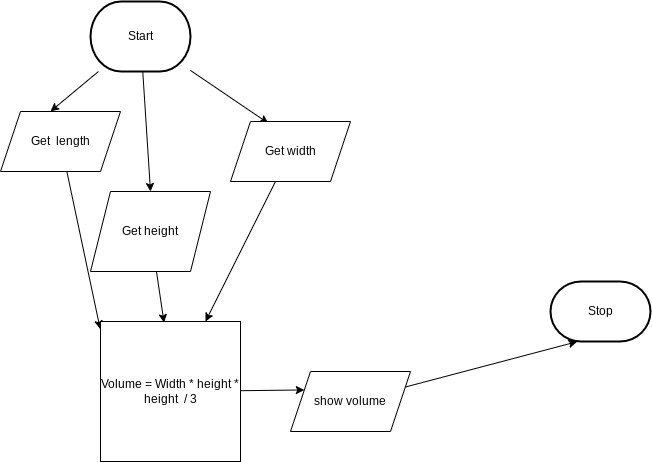

The diagram above was exported from draw.io. Its source (the exported page's mxGraphModel, read from the mxfile embedded in the PNG):
<mxGraphModel dx="846" dy="512" grid="1" gridSize="10" guides="1" tooltips="1" connect="1" arrows="1" fold="1" page="1" pageScale="1" pageWidth="850" pageHeight="1100" math="0" shadow="0">
  <root>
    <mxCell id="0" />
    <mxCell id="1" parent="0" />
    <mxCell id="7" style="edgeStyle=none;html=1;entryX=0.417;entryY=-0.002;entryDx=0;entryDy=0;entryPerimeter=0;" edge="1" parent="1" source="2" target="4">
      <mxGeometry relative="1" as="geometry" />
    </mxCell>
    <mxCell id="8" style="edgeStyle=none;html=1;entryX=0.5;entryY=0;entryDx=0;entryDy=0;" edge="1" parent="1" source="2" target="6">
      <mxGeometry relative="1" as="geometry" />
    </mxCell>
    <mxCell id="9" style="edgeStyle=none;html=1;entryX=0.315;entryY=0.029;entryDx=0;entryDy=0;entryPerimeter=0;" edge="1" parent="1" source="2" target="5">
      <mxGeometry relative="1" as="geometry" />
    </mxCell>
    <mxCell id="2" value="Start" style="strokeWidth=2;html=1;shape=mxgraph.flowchart.terminator;whiteSpace=wrap;" parent="1" vertex="1">
      <mxGeometry x="130" y="30" width="100" height="70" as="geometry" />
    </mxCell>
    <mxCell id="3" value="Stop" style="strokeWidth=2;html=1;shape=mxgraph.flowchart.terminator;whiteSpace=wrap;" parent="1" vertex="1">
      <mxGeometry x="590" y="310" width="100" height="60" as="geometry" />
    </mxCell>
    <mxCell id="11" style="edgeStyle=none;html=1;entryX=-0.002;entryY=0.054;entryDx=0;entryDy=0;entryPerimeter=0;" edge="1" parent="1" source="4" target="10">
      <mxGeometry relative="1" as="geometry" />
    </mxCell>
    <mxCell id="4" value="Get&amp;nbsp; length" style="shape=parallelogram;perimeter=parallelogramPerimeter;whiteSpace=wrap;html=1;fixedSize=1;" vertex="1" parent="1">
      <mxGeometry x="40" y="140" width="120" height="60" as="geometry" />
    </mxCell>
    <mxCell id="13" style="edgeStyle=none;html=1;" edge="1" parent="1" source="5" target="10">
      <mxGeometry relative="1" as="geometry" />
    </mxCell>
    <mxCell id="5" value="Get width" style="shape=parallelogram;perimeter=parallelogramPerimeter;whiteSpace=wrap;html=1;fixedSize=1;" vertex="1" parent="1">
      <mxGeometry x="270" y="150" width="120" height="60" as="geometry" />
    </mxCell>
    <mxCell id="12" style="edgeStyle=none;html=1;entryX=0.454;entryY=0.008;entryDx=0;entryDy=0;entryPerimeter=0;" edge="1" parent="1" source="6" target="10">
      <mxGeometry relative="1" as="geometry" />
    </mxCell>
    <mxCell id="6" value="Get height" style="shape=parallelogram;perimeter=parallelogramPerimeter;whiteSpace=wrap;html=1;fixedSize=1;" vertex="1" parent="1">
      <mxGeometry x="130" y="220" width="120" height="80" as="geometry" />
    </mxCell>
    <mxCell id="15" style="edgeStyle=none;html=1;entryX=0;entryY=0.25;entryDx=0;entryDy=0;" edge="1" parent="1" source="10" target="14">
      <mxGeometry relative="1" as="geometry" />
    </mxCell>
    <mxCell id="10" value="Volume = Width * height * height&amp;nbsp; / 3" style="whiteSpace=wrap;html=1;aspect=fixed;" vertex="1" parent="1">
      <mxGeometry x="140" y="350" width="140" height="140" as="geometry" />
    </mxCell>
    <mxCell id="16" style="edgeStyle=none;html=1;entryX=0.266;entryY=1.003;entryDx=0;entryDy=0;entryPerimeter=0;" edge="1" parent="1" source="14" target="3">
      <mxGeometry relative="1" as="geometry" />
    </mxCell>
    <mxCell id="14" value="show volume" style="shape=parallelogram;perimeter=parallelogramPerimeter;whiteSpace=wrap;html=1;fixedSize=1;" vertex="1" parent="1">
      <mxGeometry x="330" y="400" width="120" height="60" as="geometry" />
    </mxCell>
  </root>
</mxGraphModel>